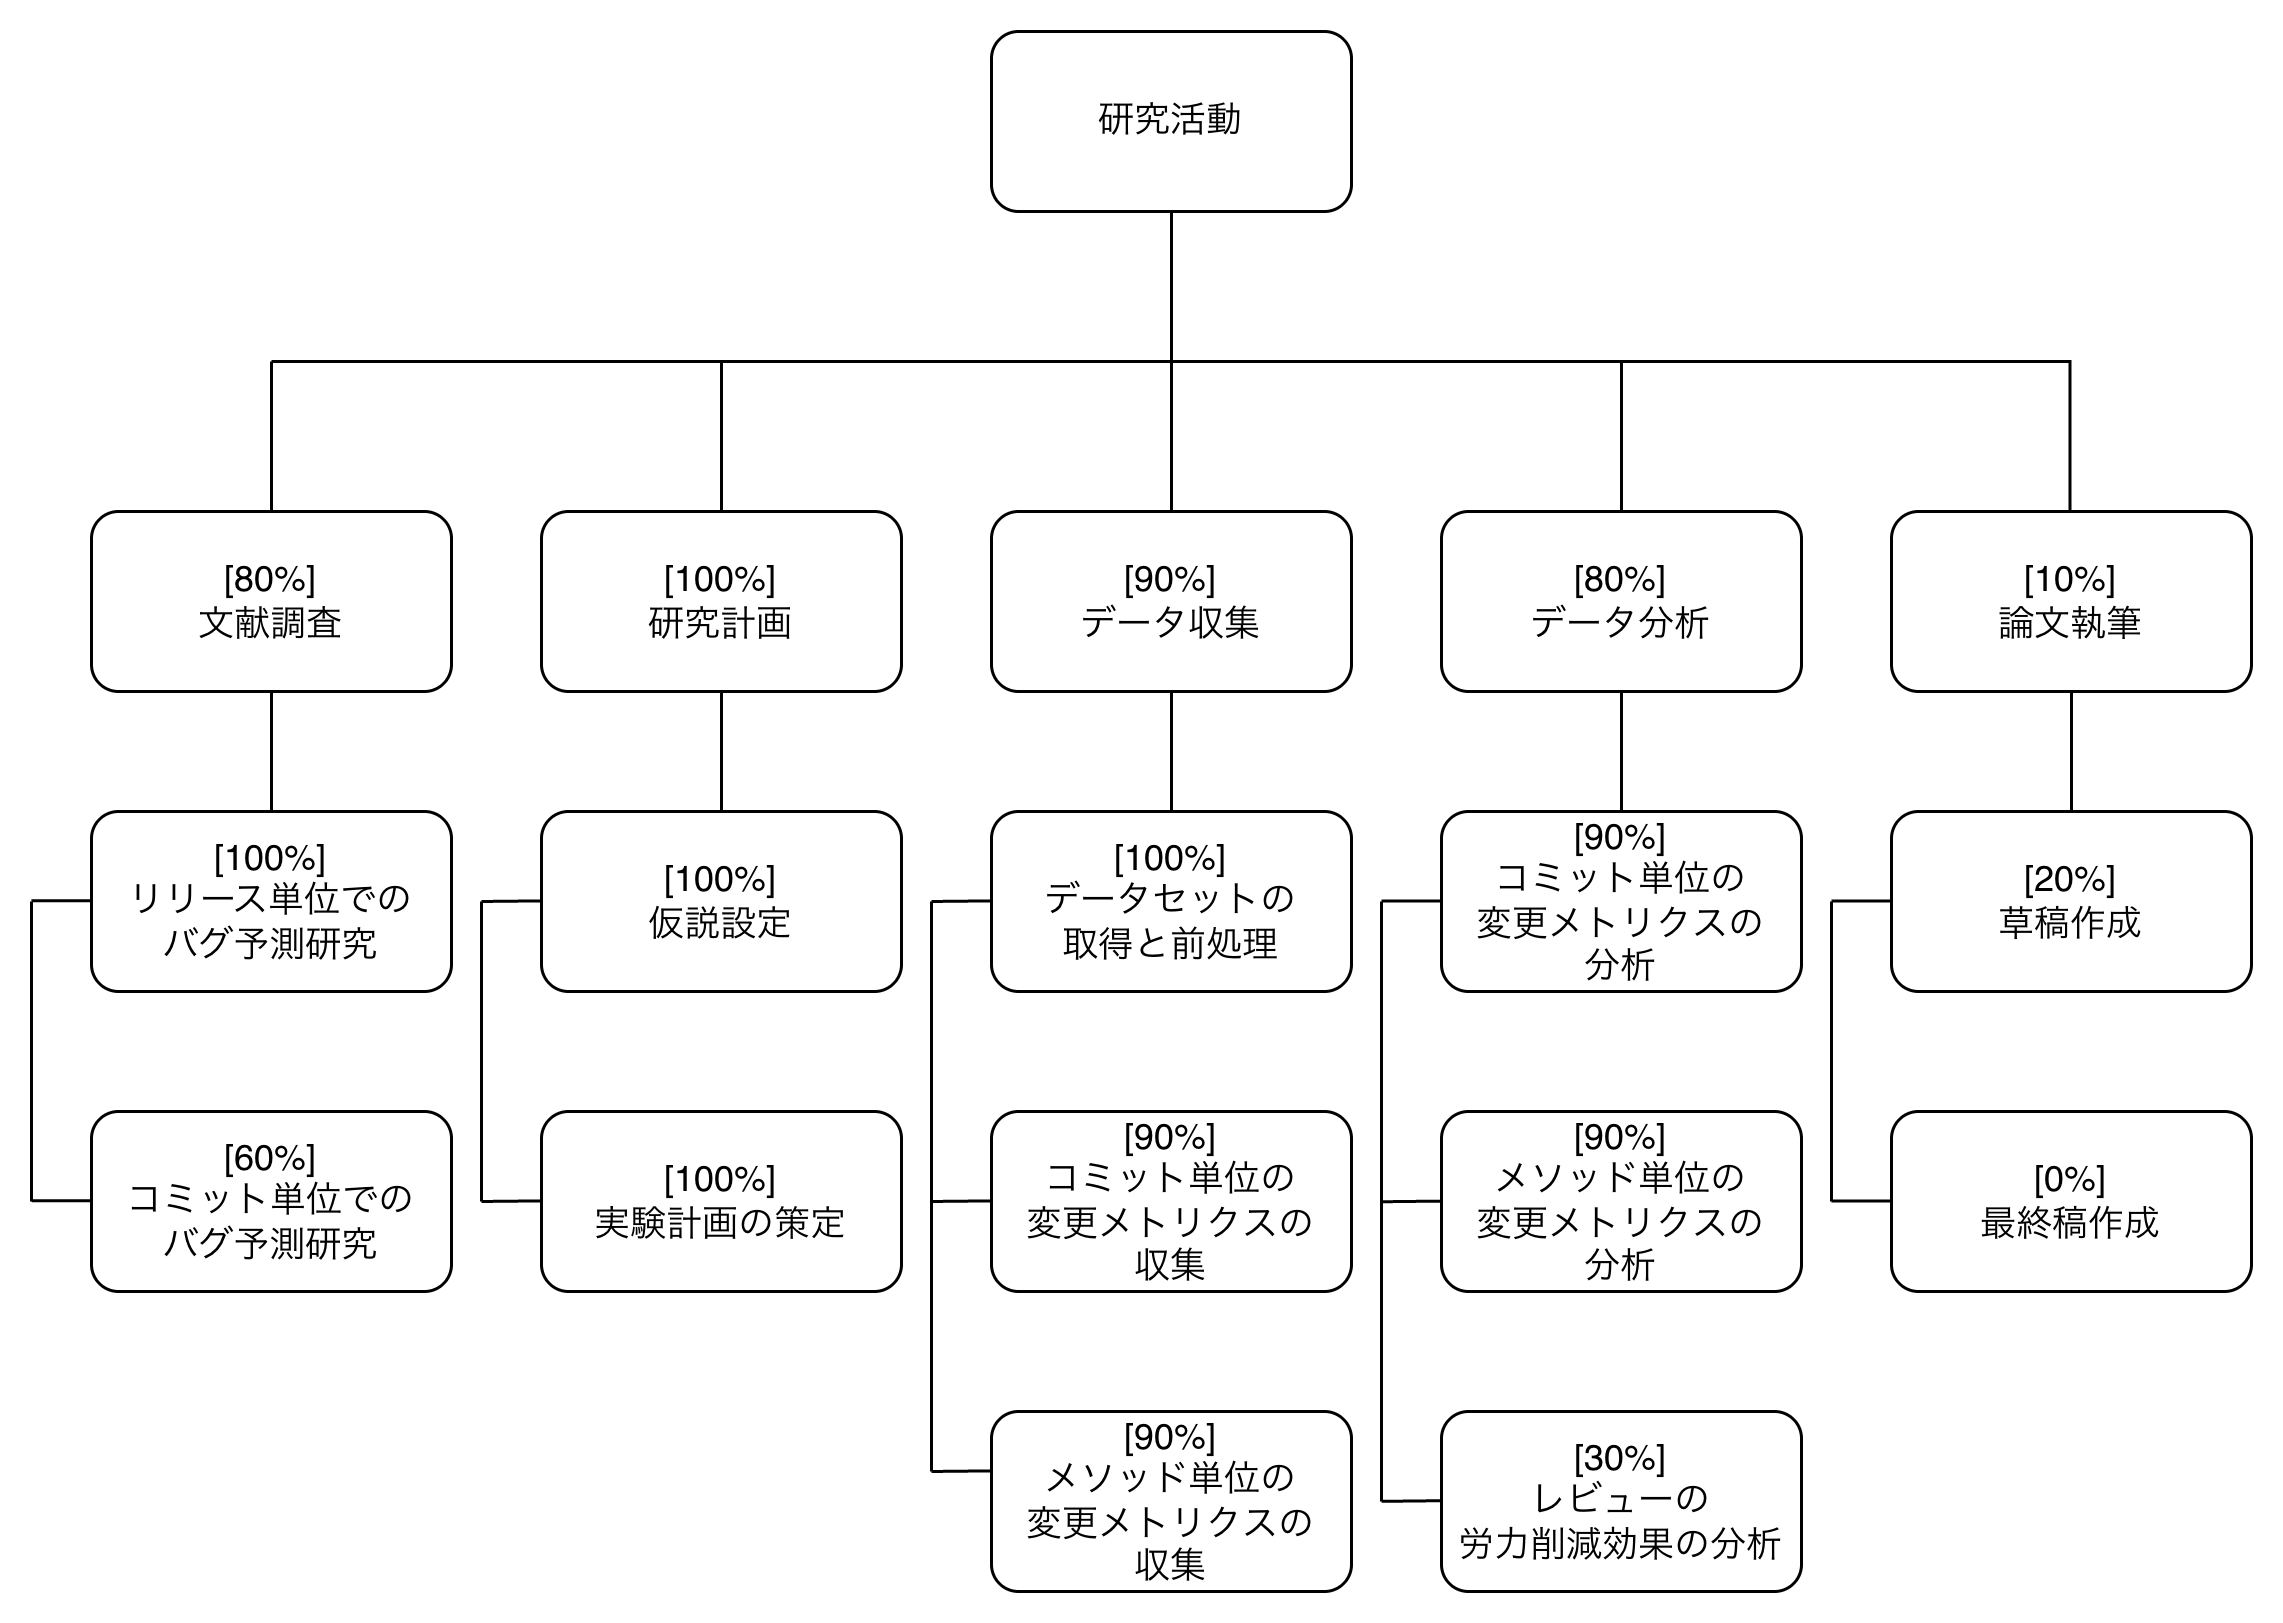

The diagram above was exported from draw.io. Its source (the exported page's mxGraphModel, read from the mxfile embedded in the PNG):
<mxGraphModel dx="1013" dy="1245" grid="1" gridSize="10" guides="1" tooltips="1" connect="1" arrows="1" fold="1" page="1" pageScale="1" pageWidth="827" pageHeight="1169" math="0" shadow="0">
  <root>
    <mxCell id="0" />
    <mxCell id="1" parent="0" />
    <mxCell id="IDz1exLGC1WYS2LANcB7-1" value="研究活動" style="rounded=1;whiteSpace=wrap;html=1;" parent="1" vertex="1">
      <mxGeometry x="350" y="70" width="120" height="60" as="geometry" />
    </mxCell>
    <mxCell id="y5oZFfJWInY4VOPXjUlq-1" value="&lt;div&gt;[80%]&lt;/div&gt;文献調査" style="rounded=1;whiteSpace=wrap;html=1;" vertex="1" parent="1">
      <mxGeometry x="50" y="230" width="120" height="60" as="geometry" />
    </mxCell>
    <mxCell id="y5oZFfJWInY4VOPXjUlq-2" value="&lt;div&gt;[100%]&lt;/div&gt;研究計画" style="rounded=1;whiteSpace=wrap;html=1;" vertex="1" parent="1">
      <mxGeometry x="200" y="230" width="120" height="60" as="geometry" />
    </mxCell>
    <mxCell id="y5oZFfJWInY4VOPXjUlq-4" value="" style="endArrow=none;html=1;rounded=0;fontSize=12;startSize=8;endSize=8;curved=1;entryX=0.5;entryY=1;entryDx=0;entryDy=0;" edge="1" parent="1" target="IDz1exLGC1WYS2LANcB7-1">
      <mxGeometry width="50" height="50" relative="1" as="geometry">
        <mxPoint x="410" y="180" as="sourcePoint" />
        <mxPoint x="420" y="450" as="targetPoint" />
      </mxGeometry>
    </mxCell>
    <mxCell id="y5oZFfJWInY4VOPXjUlq-5" value="" style="endArrow=none;html=1;rounded=0;fontSize=12;startSize=8;endSize=8;curved=1;" edge="1" parent="1">
      <mxGeometry width="50" height="50" relative="1" as="geometry">
        <mxPoint x="410" y="180" as="sourcePoint" />
        <mxPoint x="110" y="180" as="targetPoint" />
      </mxGeometry>
    </mxCell>
    <mxCell id="y5oZFfJWInY4VOPXjUlq-6" value="" style="endArrow=none;html=1;rounded=0;fontSize=12;startSize=8;endSize=8;curved=1;" edge="1" parent="1">
      <mxGeometry width="50" height="50" relative="1" as="geometry">
        <mxPoint x="710" y="180" as="sourcePoint" />
        <mxPoint x="410" y="180" as="targetPoint" />
      </mxGeometry>
    </mxCell>
    <mxCell id="y5oZFfJWInY4VOPXjUlq-7" value="" style="endArrow=none;html=1;rounded=0;fontSize=12;startSize=8;endSize=8;curved=1;entryX=0.5;entryY=0;entryDx=0;entryDy=0;" edge="1" parent="1" target="y5oZFfJWInY4VOPXjUlq-1">
      <mxGeometry width="50" height="50" relative="1" as="geometry">
        <mxPoint x="110" y="180" as="sourcePoint" />
        <mxPoint x="70" y="259.5" as="targetPoint" />
      </mxGeometry>
    </mxCell>
    <mxCell id="y5oZFfJWInY4VOPXjUlq-8" value="&lt;div&gt;[90%]&lt;/div&gt;データ収集" style="rounded=1;whiteSpace=wrap;html=1;" vertex="1" parent="1">
      <mxGeometry x="350" y="230" width="120" height="60" as="geometry" />
    </mxCell>
    <mxCell id="y5oZFfJWInY4VOPXjUlq-9" value="" style="endArrow=none;html=1;rounded=0;fontSize=12;startSize=8;endSize=8;curved=1;entryX=0.5;entryY=0;entryDx=0;entryDy=0;" edge="1" parent="1" target="y5oZFfJWInY4VOPXjUlq-2">
      <mxGeometry width="50" height="50" relative="1" as="geometry">
        <mxPoint x="260" y="180" as="sourcePoint" />
        <mxPoint x="130" y="250" as="targetPoint" />
      </mxGeometry>
    </mxCell>
    <mxCell id="y5oZFfJWInY4VOPXjUlq-10" value="" style="endArrow=none;html=1;rounded=0;fontSize=12;startSize=8;endSize=8;curved=1;entryX=0.5;entryY=0;entryDx=0;entryDy=0;" edge="1" parent="1" target="y5oZFfJWInY4VOPXjUlq-8">
      <mxGeometry width="50" height="50" relative="1" as="geometry">
        <mxPoint x="410" y="180" as="sourcePoint" />
        <mxPoint x="320" y="250" as="targetPoint" />
      </mxGeometry>
    </mxCell>
    <mxCell id="y5oZFfJWInY4VOPXjUlq-11" value="&lt;div&gt;[80%]&lt;/div&gt;&lt;div&gt;&lt;span style=&quot;background-color: transparent; color: light-dark(rgb(0, 0, 0), rgb(255, 255, 255));&quot;&gt;データ分析&lt;/span&gt;&lt;/div&gt;" style="rounded=1;whiteSpace=wrap;html=1;" vertex="1" parent="1">
      <mxGeometry x="500" y="230" width="120" height="60" as="geometry" />
    </mxCell>
    <mxCell id="y5oZFfJWInY4VOPXjUlq-12" value="" style="endArrow=none;html=1;rounded=0;fontSize=12;startSize=8;endSize=8;curved=1;entryX=0.5;entryY=0;entryDx=0;entryDy=0;" edge="1" parent="1" target="y5oZFfJWInY4VOPXjUlq-11">
      <mxGeometry width="50" height="50" relative="1" as="geometry">
        <mxPoint x="560" y="180" as="sourcePoint" />
        <mxPoint x="420" y="250" as="targetPoint" />
      </mxGeometry>
    </mxCell>
    <mxCell id="y5oZFfJWInY4VOPXjUlq-13" value="&lt;div&gt;[10%]&lt;/div&gt;論文執筆" style="rounded=1;whiteSpace=wrap;html=1;" vertex="1" parent="1">
      <mxGeometry x="650" y="230" width="120" height="60" as="geometry" />
    </mxCell>
    <mxCell id="y5oZFfJWInY4VOPXjUlq-14" value="" style="endArrow=none;html=1;rounded=0;fontSize=12;startSize=8;endSize=8;curved=1;entryX=0.5;entryY=0;entryDx=0;entryDy=0;" edge="1" parent="1">
      <mxGeometry width="50" height="50" relative="1" as="geometry">
        <mxPoint x="709.5" y="180" as="sourcePoint" />
        <mxPoint x="709.5" y="230" as="targetPoint" />
      </mxGeometry>
    </mxCell>
    <mxCell id="y5oZFfJWInY4VOPXjUlq-15" value="&lt;div&gt;[100%]&lt;/div&gt;リリース単位での&lt;br&gt;バグ予測研究" style="rounded=1;whiteSpace=wrap;html=1;" vertex="1" parent="1">
      <mxGeometry x="50" y="330" width="120" height="60" as="geometry" />
    </mxCell>
    <mxCell id="y5oZFfJWInY4VOPXjUlq-17" value="" style="endArrow=none;html=1;rounded=0;fontSize=12;startSize=8;endSize=8;curved=1;" edge="1" parent="1">
      <mxGeometry width="50" height="50" relative="1" as="geometry">
        <mxPoint x="30" y="460" as="sourcePoint" />
        <mxPoint x="30" y="360" as="targetPoint" />
      </mxGeometry>
    </mxCell>
    <mxCell id="y5oZFfJWInY4VOPXjUlq-20" value="&lt;div&gt;[60%]&lt;/div&gt;コミット単位での&lt;br&gt;バグ予測研究" style="rounded=1;whiteSpace=wrap;html=1;" vertex="1" parent="1">
      <mxGeometry x="50" y="430" width="120" height="60" as="geometry" />
    </mxCell>
    <mxCell id="y5oZFfJWInY4VOPXjUlq-26" value="" style="endArrow=none;html=1;rounded=0;fontSize=12;startSize=8;endSize=8;curved=1;exitX=0;exitY=0.5;exitDx=0;exitDy=0;" edge="1" parent="1">
      <mxGeometry width="50" height="50" relative="1" as="geometry">
        <mxPoint x="50" y="359.77" as="sourcePoint" />
        <mxPoint x="30" y="359.77" as="targetPoint" />
      </mxGeometry>
    </mxCell>
    <mxCell id="y5oZFfJWInY4VOPXjUlq-27" value="" style="endArrow=none;html=1;rounded=0;fontSize=12;startSize=8;endSize=8;curved=1;exitX=0;exitY=0.5;exitDx=0;exitDy=0;" edge="1" parent="1">
      <mxGeometry width="50" height="50" relative="1" as="geometry">
        <mxPoint x="50" y="459.77" as="sourcePoint" />
        <mxPoint x="30" y="459.77" as="targetPoint" />
      </mxGeometry>
    </mxCell>
    <mxCell id="y5oZFfJWInY4VOPXjUlq-28" value="" style="endArrow=none;html=1;rounded=0;fontSize=12;startSize=8;endSize=8;curved=1;" edge="1" parent="1">
      <mxGeometry width="50" height="50" relative="1" as="geometry">
        <mxPoint x="180" y="460" as="sourcePoint" />
        <mxPoint x="180" y="360" as="targetPoint" />
      </mxGeometry>
    </mxCell>
    <mxCell id="y5oZFfJWInY4VOPXjUlq-29" value="&lt;div&gt;[100%]&lt;/div&gt;仮説設定" style="rounded=1;whiteSpace=wrap;html=1;" vertex="1" parent="1">
      <mxGeometry x="200" y="330" width="120" height="60" as="geometry" />
    </mxCell>
    <mxCell id="y5oZFfJWInY4VOPXjUlq-30" value="" style="endArrow=none;html=1;rounded=0;fontSize=12;startSize=8;endSize=8;curved=1;exitX=0;exitY=0.5;exitDx=0;exitDy=0;" edge="1" parent="1">
      <mxGeometry width="50" height="50" relative="1" as="geometry">
        <mxPoint x="200" y="359.79" as="sourcePoint" />
        <mxPoint x="180" y="360" as="targetPoint" />
      </mxGeometry>
    </mxCell>
    <mxCell id="y5oZFfJWInY4VOPXjUlq-31" value="&lt;div&gt;[100%]&lt;/div&gt;実験計画の策定" style="rounded=1;whiteSpace=wrap;html=1;" vertex="1" parent="1">
      <mxGeometry x="200" y="430" width="120" height="60" as="geometry" />
    </mxCell>
    <mxCell id="y5oZFfJWInY4VOPXjUlq-32" value="" style="endArrow=none;html=1;rounded=0;fontSize=12;startSize=8;endSize=8;curved=1;exitX=0;exitY=0.5;exitDx=0;exitDy=0;" edge="1" parent="1">
      <mxGeometry width="50" height="50" relative="1" as="geometry">
        <mxPoint x="200" y="459.79" as="sourcePoint" />
        <mxPoint x="180" y="460" as="targetPoint" />
      </mxGeometry>
    </mxCell>
    <mxCell id="y5oZFfJWInY4VOPXjUlq-37" value="" style="endArrow=none;html=1;rounded=0;fontSize=12;startSize=8;endSize=8;curved=1;" edge="1" parent="1">
      <mxGeometry width="50" height="50" relative="1" as="geometry">
        <mxPoint x="330" y="550" as="sourcePoint" />
        <mxPoint x="330" y="360" as="targetPoint" />
      </mxGeometry>
    </mxCell>
    <mxCell id="y5oZFfJWInY4VOPXjUlq-38" value="" style="endArrow=none;html=1;rounded=0;fontSize=12;startSize=8;endSize=8;curved=1;" edge="1" parent="1">
      <mxGeometry width="50" height="50" relative="1" as="geometry">
        <mxPoint x="480" y="560" as="sourcePoint" />
        <mxPoint x="480" y="360" as="targetPoint" />
      </mxGeometry>
    </mxCell>
    <mxCell id="y5oZFfJWInY4VOPXjUlq-39" value="" style="endArrow=none;html=1;rounded=0;fontSize=12;startSize=8;endSize=8;curved=1;" edge="1" parent="1">
      <mxGeometry width="50" height="50" relative="1" as="geometry">
        <mxPoint x="630" y="460" as="sourcePoint" />
        <mxPoint x="630" y="360" as="targetPoint" />
      </mxGeometry>
    </mxCell>
    <mxCell id="y5oZFfJWInY4VOPXjUlq-40" value="" style="endArrow=none;html=1;rounded=0;fontSize=12;startSize=8;endSize=8;curved=1;exitX=0;exitY=0.5;exitDx=0;exitDy=0;" edge="1" parent="1">
      <mxGeometry width="50" height="50" relative="1" as="geometry">
        <mxPoint x="650" y="359.81" as="sourcePoint" />
        <mxPoint x="630" y="359.81" as="targetPoint" />
      </mxGeometry>
    </mxCell>
    <mxCell id="y5oZFfJWInY4VOPXjUlq-41" value="&lt;div&gt;[20%]&lt;/div&gt;草稿作成" style="rounded=1;whiteSpace=wrap;html=1;" vertex="1" parent="1">
      <mxGeometry x="650" y="330" width="120" height="60" as="geometry" />
    </mxCell>
    <mxCell id="y5oZFfJWInY4VOPXjUlq-42" value="&lt;div&gt;[0%]&lt;/div&gt;最終稿作成" style="rounded=1;whiteSpace=wrap;html=1;" vertex="1" parent="1">
      <mxGeometry x="650" y="430" width="120" height="60" as="geometry" />
    </mxCell>
    <mxCell id="y5oZFfJWInY4VOPXjUlq-43" value="" style="endArrow=none;html=1;rounded=0;fontSize=12;startSize=8;endSize=8;curved=1;exitX=0;exitY=0.5;exitDx=0;exitDy=0;" edge="1" parent="1">
      <mxGeometry width="50" height="50" relative="1" as="geometry">
        <mxPoint x="650" y="459.81" as="sourcePoint" />
        <mxPoint x="630" y="459.81" as="targetPoint" />
      </mxGeometry>
    </mxCell>
    <mxCell id="y5oZFfJWInY4VOPXjUlq-44" value="&lt;div&gt;[100%]&lt;/div&gt;データセットの&lt;br&gt;取得と前処理" style="rounded=1;whiteSpace=wrap;html=1;" vertex="1" parent="1">
      <mxGeometry x="350" y="330" width="120" height="60" as="geometry" />
    </mxCell>
    <mxCell id="y5oZFfJWInY4VOPXjUlq-45" value="" style="endArrow=none;html=1;rounded=0;fontSize=12;startSize=8;endSize=8;curved=1;exitX=0;exitY=0.5;exitDx=0;exitDy=0;" edge="1" parent="1">
      <mxGeometry width="50" height="50" relative="1" as="geometry">
        <mxPoint x="350" y="359.79" as="sourcePoint" />
        <mxPoint x="330" y="360" as="targetPoint" />
      </mxGeometry>
    </mxCell>
    <mxCell id="y5oZFfJWInY4VOPXjUlq-46" value="&lt;div&gt;[90%]&lt;/div&gt;コミット単位の&lt;br&gt;変更メトリクスの&lt;br&gt;収集" style="rounded=1;whiteSpace=wrap;html=1;" vertex="1" parent="1">
      <mxGeometry x="350" y="430" width="120" height="60" as="geometry" />
    </mxCell>
    <mxCell id="y5oZFfJWInY4VOPXjUlq-47" value="" style="endArrow=none;html=1;rounded=0;fontSize=12;startSize=8;endSize=8;curved=1;exitX=0;exitY=0.5;exitDx=0;exitDy=0;" edge="1" parent="1">
      <mxGeometry width="50" height="50" relative="1" as="geometry">
        <mxPoint x="350" y="459.79" as="sourcePoint" />
        <mxPoint x="330" y="460" as="targetPoint" />
      </mxGeometry>
    </mxCell>
    <mxCell id="y5oZFfJWInY4VOPXjUlq-48" value="&lt;div&gt;[90%]&lt;/div&gt;メソッド単位の&lt;br&gt;変更メトリクスの&lt;br&gt;収集" style="rounded=1;whiteSpace=wrap;html=1;" vertex="1" parent="1">
      <mxGeometry x="350" y="530" width="120" height="60" as="geometry" />
    </mxCell>
    <mxCell id="y5oZFfJWInY4VOPXjUlq-49" value="" style="endArrow=none;html=1;rounded=0;fontSize=12;startSize=8;endSize=8;curved=1;exitX=0;exitY=0.5;exitDx=0;exitDy=0;" edge="1" parent="1">
      <mxGeometry width="50" height="50" relative="1" as="geometry">
        <mxPoint x="350" y="549.79" as="sourcePoint" />
        <mxPoint x="330" y="550" as="targetPoint" />
      </mxGeometry>
    </mxCell>
    <mxCell id="y5oZFfJWInY4VOPXjUlq-51" value="&lt;div&gt;[90%]&lt;/div&gt;&lt;div&gt;コミット単位の&lt;br&gt;変更メトリクスの&lt;br&gt;分析&lt;/div&gt;" style="rounded=1;whiteSpace=wrap;html=1;" vertex="1" parent="1">
      <mxGeometry x="500" y="330" width="120" height="60" as="geometry" />
    </mxCell>
    <mxCell id="y5oZFfJWInY4VOPXjUlq-52" value="" style="endArrow=none;html=1;rounded=0;fontSize=12;startSize=8;endSize=8;curved=1;exitX=0;exitY=0.5;exitDx=0;exitDy=0;" edge="1" parent="1">
      <mxGeometry width="50" height="50" relative="1" as="geometry">
        <mxPoint x="500" y="359.8" as="sourcePoint" />
        <mxPoint x="480" y="359.8" as="targetPoint" />
      </mxGeometry>
    </mxCell>
    <mxCell id="y5oZFfJWInY4VOPXjUlq-54" value="" style="endArrow=none;html=1;rounded=0;fontSize=12;startSize=8;endSize=8;curved=1;exitX=0;exitY=0.5;exitDx=0;exitDy=0;" edge="1" parent="1">
      <mxGeometry width="50" height="50" relative="1" as="geometry">
        <mxPoint x="500" y="459.87" as="sourcePoint" />
        <mxPoint x="480" y="460.08" as="targetPoint" />
      </mxGeometry>
    </mxCell>
    <mxCell id="y5oZFfJWInY4VOPXjUlq-55" value="&lt;div&gt;[90%]&lt;/div&gt;&lt;div&gt;メソッド単位の&lt;br&gt;変更メトリクスの&lt;br&gt;分析&lt;/div&gt;" style="rounded=1;whiteSpace=wrap;html=1;" vertex="1" parent="1">
      <mxGeometry x="500" y="430" width="120" height="60" as="geometry" />
    </mxCell>
    <mxCell id="y5oZFfJWInY4VOPXjUlq-56" value="&lt;div&gt;[30%]&lt;/div&gt;&lt;div&gt;レビューの&lt;br&gt;労力削減効果の分析&lt;/div&gt;" style="rounded=1;whiteSpace=wrap;html=1;" vertex="1" parent="1">
      <mxGeometry x="500" y="530" width="120" height="60" as="geometry" />
    </mxCell>
    <mxCell id="y5oZFfJWInY4VOPXjUlq-57" value="" style="endArrow=none;html=1;rounded=0;fontSize=12;startSize=8;endSize=8;curved=1;exitX=0;exitY=0.5;exitDx=0;exitDy=0;" edge="1" parent="1">
      <mxGeometry width="50" height="50" relative="1" as="geometry">
        <mxPoint x="500" y="559.74" as="sourcePoint" />
        <mxPoint x="480" y="559.9499999999999" as="targetPoint" />
      </mxGeometry>
    </mxCell>
    <mxCell id="y5oZFfJWInY4VOPXjUlq-59" value="" style="endArrow=none;html=1;rounded=0;fontSize=12;startSize=8;endSize=8;curved=1;entryX=0.5;entryY=0;entryDx=0;entryDy=0;" edge="1" parent="1" target="y5oZFfJWInY4VOPXjUlq-15">
      <mxGeometry width="50" height="50" relative="1" as="geometry">
        <mxPoint x="110" y="290" as="sourcePoint" />
        <mxPoint x="110" y="310" as="targetPoint" />
      </mxGeometry>
    </mxCell>
    <mxCell id="y5oZFfJWInY4VOPXjUlq-61" value="" style="endArrow=none;html=1;rounded=0;fontSize=12;startSize=8;endSize=8;curved=1;exitX=0.5;exitY=1;exitDx=0;exitDy=0;" edge="1" parent="1" source="y5oZFfJWInY4VOPXjUlq-2">
      <mxGeometry width="50" height="50" relative="1" as="geometry">
        <mxPoint x="260" y="310" as="sourcePoint" />
        <mxPoint x="260" y="330" as="targetPoint" />
      </mxGeometry>
    </mxCell>
    <mxCell id="y5oZFfJWInY4VOPXjUlq-62" value="" style="endArrow=none;html=1;rounded=0;fontSize=12;startSize=8;endSize=8;curved=1;entryX=0.5;entryY=0;entryDx=0;entryDy=0;" edge="1" parent="1" target="y5oZFfJWInY4VOPXjUlq-44">
      <mxGeometry width="50" height="50" relative="1" as="geometry">
        <mxPoint x="410" y="290" as="sourcePoint" />
        <mxPoint x="410" y="270" as="targetPoint" />
      </mxGeometry>
    </mxCell>
    <mxCell id="y5oZFfJWInY4VOPXjUlq-63" value="" style="endArrow=none;html=1;rounded=0;fontSize=12;startSize=8;endSize=8;curved=1;entryX=0.5;entryY=0;entryDx=0;entryDy=0;" edge="1" parent="1" target="y5oZFfJWInY4VOPXjUlq-51">
      <mxGeometry width="50" height="50" relative="1" as="geometry">
        <mxPoint x="560" y="290" as="sourcePoint" />
        <mxPoint x="560" y="320" as="targetPoint" />
      </mxGeometry>
    </mxCell>
    <mxCell id="y5oZFfJWInY4VOPXjUlq-65" value="" style="endArrow=none;html=1;rounded=0;fontSize=12;startSize=8;endSize=8;curved=1;entryX=0.5;entryY=0;entryDx=0;entryDy=0;exitX=0.5;exitY=1;exitDx=0;exitDy=0;" edge="1" parent="1" source="y5oZFfJWInY4VOPXjUlq-13" target="y5oZFfJWInY4VOPXjUlq-41">
      <mxGeometry width="50" height="50" relative="1" as="geometry">
        <mxPoint x="720" y="280" as="sourcePoint" />
        <mxPoint x="720" y="330" as="targetPoint" />
      </mxGeometry>
    </mxCell>
  </root>
</mxGraphModel>